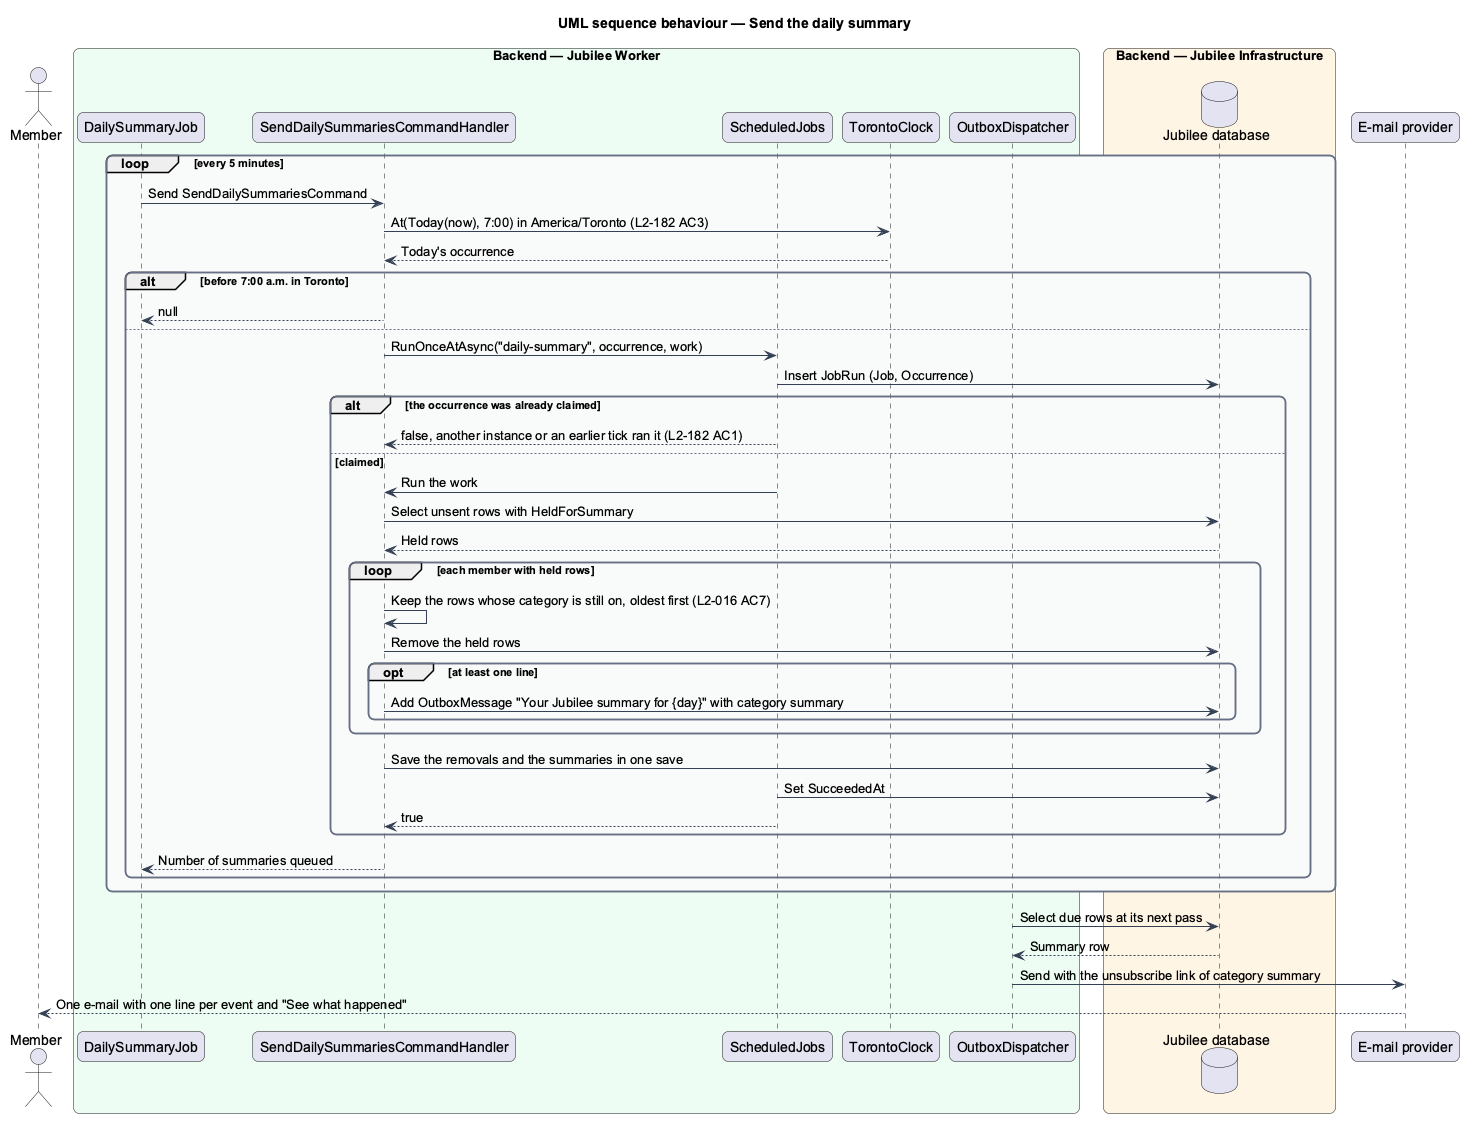

The diagram above was rendered by PlantUML. Its source (embedded in the PNG):
@startuml
title UML sequence behaviour — Send the daily summary
skinparam backgroundColor #FFFFFF
skinparam shadowing false
skinparam roundcorner 12
skinparam defaultFontName Arial
skinparam ArrowColor #344054
skinparam rectangle {
  BorderColor #344054
  FontColor #101828
}
skinparam package {
  BorderColor #667085
  FontColor #101828
  BackgroundColor #F9FAFB
}
actor "Member" as member
box "Backend — Jubilee Worker" #ECFDF3
  participant "DailySummaryJob" as job
  participant "SendDailySummariesCommandHandler" as handler
  participant "ScheduledJobs" as jobs
  participant "TorontoClock" as clock
  participant "OutboxDispatcher" as dispatcher
end box
box "Backend — Jubilee Infrastructure" #FFF4E5
  database "Jubilee database" as db
end box
participant "E-mail provider" as provider
loop every 5 minutes
  job -> handler : Send SendDailySummariesCommand
  handler -> clock : At(Today(now), 7:00) in America/Toronto (L2-182 AC3)
  clock --> handler : Today's occurrence
  alt before 7:00 a.m. in Toronto
    handler --> job : null
  else
    handler -> jobs : RunOnceAtAsync("daily-summary", occurrence, work)
    jobs -> db : Insert JobRun (Job, Occurrence)
    alt the occurrence was already claimed
      jobs --> handler : false, another instance or an earlier tick ran it (L2-182 AC1)
    else claimed
      jobs -> handler : Run the work
      handler -> db : Select unsent rows with HeldForSummary
      db --> handler : Held rows
      loop each member with held rows
        handler -> handler : Keep the rows whose category is still on, oldest first (L2-016 AC7)
        handler -> db : Remove the held rows
        opt at least one line
          handler -> db : Add OutboxMessage "Your Jubilee summary for {day}" with category summary
        end
      end
      handler -> db : Save the removals and the summaries in one save
      jobs -> db : Set SucceededAt
      jobs --> handler : true
    end
    handler --> job : Number of summaries queued
  end
end
dispatcher -> db : Select due rows at its next pass
db --> dispatcher : Summary row
dispatcher -> provider : Send with the unsubscribe link of category summary
provider --> member : One e-mail with one line per event and "See what happened"
@enduml